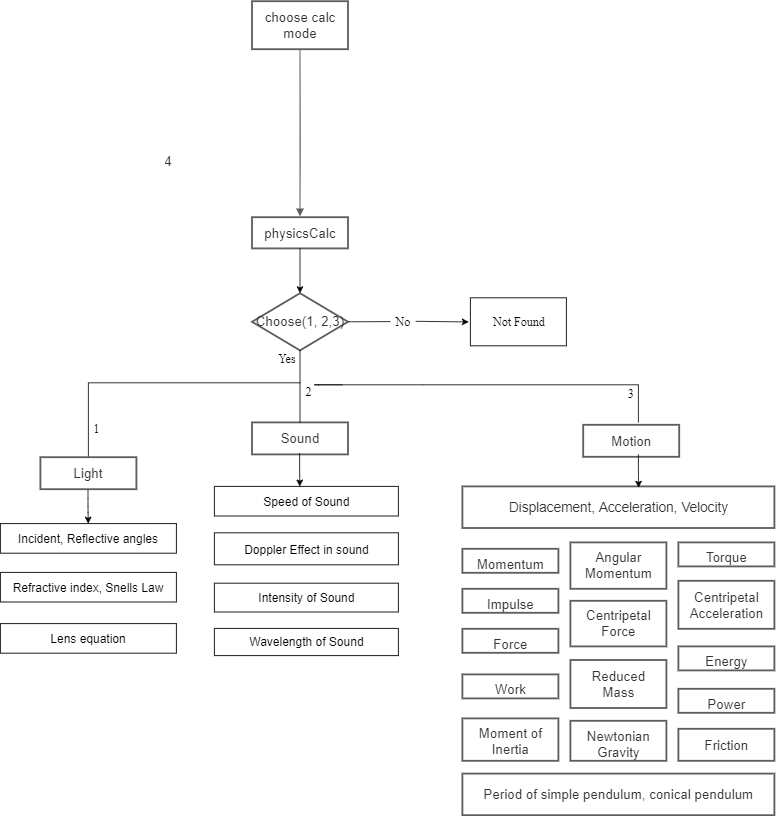

The diagram above was exported from draw.io. Its source (the exported page's mxGraphModel, read from the mxfile embedded in the PNG):
<mxGraphModel dx="5384" dy="2147" grid="1" gridSize="10" guides="1" tooltips="1" connect="1" arrows="1" fold="1" page="1" pageScale="1" pageWidth="827" pageHeight="1169" math="0" shadow="0">
  <root>
    <mxCell id="0" />
    <mxCell id="1" parent="0" />
    <UserObject label="choose calc mode" lucidchartObjectId="jLZ5VTaacGZS" id="2">
      <mxCell style="html=1;overflow=block;blockSpacing=1;whiteSpace=wrap;arcSize=50;whiteSpace=wrap;fontSize=16.7;fontColor=#333333;spacing=3.8;strokeColor=#5e5e5e;strokeOpacity=100;strokeWidth=2.3;" vertex="1" parent="1">
        <mxGeometry x="954.5" y="-100" width="120" height="60" as="geometry" />
      </mxCell>
    </UserObject>
    <UserObject label="physicsCalc" lucidchartObjectId="jXZ5UeXlMPxB" id="3">
      <mxCell style="html=1;overflow=block;blockSpacing=1;whiteSpace=wrap;;whiteSpace=wrap;fontSize=16.7;fontColor=#333333;spacing=9;verticalAlign=middle;strokeColor=#5e5e5e;strokeOpacity=100;absoluteArcSize=1;arcSize=9;strokeWidth=2.3;" vertex="1" parent="1">
        <mxGeometry x="954.5" y="170" width="120" height="39" as="geometry" />
      </mxCell>
    </UserObject>
    <UserObject label="" lucidchartObjectId="I0Z5yHEZrFZO" id="4">
      <mxCell style="html=1;jettySize=18;whiteSpace=wrap;fontSize=13;strokeColor=#5E5E5E;strokeWidth=1.5;arcSize=12;edgeStyle=orthogonalEdgeStyle;startArrow=block;startFill=1;;endArrow=none;;exitX=0.5;exitY=-0.025;exitPerimeter=0;entryX=0.5;entryY=1;entryDx=0;entryDy=0;" edge="1" source="3" target="2" parent="1">
        <mxGeometry width="100" height="100" relative="1" as="geometry">
          <Array as="points">
            <mxPoint x="1015" y="80" />
            <mxPoint x="1015" y="80" />
          </Array>
          <mxPoint x="770" y="130" as="targetPoint" />
        </mxGeometry>
      </mxCell>
    </UserObject>
    <UserObject label="4" lucidchartObjectId="B1Z5leGzj7YO" id="5">
      <mxCell style="html=1;overflow=block;blockSpacing=1;whiteSpace=wrap;strokeColor=none;fillColor=none;whiteSpace=wrap;fontSize=16.7;fontColor=#333333;spacing=0;strokeWidth=1.5;" vertex="1" parent="1">
        <mxGeometry x="840" y="85" width="20" height="31" as="geometry" />
      </mxCell>
    </UserObject>
    <UserObject label="Choose(1, 2,3)" lucidchartObjectId="PF451qh2vlXu" id="6">
      <mxCell style="html=1;overflow=block;blockSpacing=1;whiteSpace=wrap;rhombus;whiteSpace=wrap;fontSize=16.7;fontColor=#333333;spacing=3.8;strokeColor=#5e5e5e;strokeOpacity=100;absoluteArcSize=1;arcSize=9;strokeWidth=2.3;" vertex="1" parent="1">
        <mxGeometry x="954.5" y="265" width="120" height="71.5" as="geometry" />
      </mxCell>
    </UserObject>
    <UserObject label="Sound" lucidchartObjectId="vQ45dv-rPAvq" id="7">
      <mxCell style="html=1;overflow=block;blockSpacing=1;whiteSpace=wrap;arcSize=50;whiteSpace=wrap;fontSize=16.7;fontColor=#333333;spacing=3.8;strokeColor=#5e5e5e;strokeOpacity=100;strokeWidth=2.3;" vertex="1" parent="1">
        <mxGeometry x="954.5" y="426.5" width="120" height="40" as="geometry" />
      </mxCell>
    </UserObject>
    <UserObject label="Motion" lucidchartObjectId="nR45H7evoFfr" id="8">
      <mxCell style="html=1;overflow=block;blockSpacing=1;whiteSpace=wrap;;whiteSpace=wrap;fontSize=16.7;fontColor=#333333;spacing=9;strokeColor=#5e5e5e;strokeOpacity=100;absoluteArcSize=1;arcSize=9;strokeWidth=2.3;" vertex="1" parent="1">
        <mxGeometry x="1368.5" y="429.5" width="120" height="40" as="geometry" />
      </mxCell>
    </UserObject>
    <mxCell id="9" value="" style="group;dropTarget=0;" vertex="1" parent="1">
      <mxGeometry x="610" y="-40" as="geometry" />
    </mxCell>
    <mxCell id="10" value="A" style="group;dropTarget=0;fontSize=14;" vertex="1" parent="1">
      <mxGeometry x="1217.5" y="516.5" width="390" height="389" as="geometry" />
    </mxCell>
    <UserObject label="Momentum" lucidchartObjectId="qW457L1Qdjh~" id="11">
      <mxCell style="html=1;overflow=block;blockSpacing=1;whiteSpace=wrap;;whiteSpace=wrap;fontSize=16.7;fontColor=#333333;spacing=9;strokeColor=#5e5e5e;strokeOpacity=100;absoluteArcSize=1;arcSize=9;strokeWidth=2.3;" vertex="1" parent="10">
        <mxGeometry y="68" width="120" height="30" as="geometry" />
      </mxCell>
    </UserObject>
    <UserObject label="Force" lucidchartObjectId="BW45C3f1d~Nv" id="12">
      <mxCell style="html=1;overflow=block;blockSpacing=1;whiteSpace=wrap;;whiteSpace=wrap;fontSize=16.7;fontColor=#333333;spacing=9;strokeColor=#5e5e5e;strokeOpacity=100;absoluteArcSize=1;arcSize=9;strokeWidth=2.3;" vertex="1" parent="10">
        <mxGeometry y="168" width="120" height="30" as="geometry" />
      </mxCell>
    </UserObject>
    <UserObject label="Impulse" lucidchartObjectId="MW4596FzK0dH" id="13">
      <mxCell style="html=1;overflow=block;blockSpacing=1;whiteSpace=wrap;;whiteSpace=wrap;fontSize=16.7;fontColor=#333333;spacing=9;strokeColor=#5e5e5e;strokeOpacity=100;absoluteArcSize=1;arcSize=9;strokeWidth=2.3;" vertex="1" parent="10">
        <mxGeometry y="118" width="120" height="30" as="geometry" />
      </mxCell>
    </UserObject>
    <UserObject label="Torque" lucidchartObjectId="e145y.q_lyCy" id="14">
      <mxCell style="html=1;overflow=block;blockSpacing=1;whiteSpace=wrap;;whiteSpace=wrap;fontSize=16.7;fontColor=#333333;spacing=9;strokeColor=#5e5e5e;strokeOpacity=100;absoluteArcSize=1;arcSize=9;strokeWidth=2.3;" vertex="1" parent="10">
        <mxGeometry x="270" y="60" width="120" height="30" as="geometry" />
      </mxCell>
    </UserObject>
    <UserObject label="Angular Momentum" lucidchartObjectId="C145IbjCIPdN" id="15">
      <mxCell style="html=1;overflow=block;blockSpacing=1;whiteSpace=wrap;;whiteSpace=wrap;fontSize=16.7;fontColor=#333333;spacing=9;strokeColor=#5e5e5e;strokeOpacity=100;absoluteArcSize=1;arcSize=9;strokeWidth=2.3;" vertex="1" parent="10">
        <mxGeometry x="135" y="60" width="120" height="58" as="geometry" />
      </mxCell>
    </UserObject>
    <UserObject label="Centripetal Force" lucidchartObjectId="j345~vyyRFIm" id="16">
      <mxCell style="html=1;overflow=block;blockSpacing=1;whiteSpace=wrap;;whiteSpace=wrap;fontSize=16.7;fontColor=#333333;spacing=9;verticalAlign=middle;strokeColor=#5e5e5e;strokeOpacity=100;absoluteArcSize=1;arcSize=9;strokeWidth=2.3;align=center;" vertex="1" parent="10">
        <mxGeometry x="135" y="133" width="120" height="57" as="geometry" />
      </mxCell>
    </UserObject>
    <UserObject label="Centripetal Acceleration" lucidchartObjectId="W34586M4qUkV" id="17">
      <mxCell style="html=1;overflow=block;blockSpacing=1;whiteSpace=wrap;;whiteSpace=wrap;fontSize=16.7;fontColor=#333333;spacing=9;strokeColor=#5e5e5e;strokeOpacity=100;absoluteArcSize=1;arcSize=9;strokeWidth=2.3;align=center;" vertex="1" parent="10">
        <mxGeometry x="270" y="108" width="120" height="60" as="geometry" />
      </mxCell>
    </UserObject>
    <UserObject label="Work" lucidchartObjectId="s745mXZ00OJY" id="18">
      <mxCell style="html=1;overflow=block;blockSpacing=1;whiteSpace=wrap;;whiteSpace=wrap;fontSize=16.7;fontColor=#333333;spacing=9;strokeColor=#5e5e5e;strokeOpacity=100;absoluteArcSize=1;arcSize=9;strokeWidth=2.3;" vertex="1" parent="10">
        <mxGeometry y="225" width="120" height="30" as="geometry" />
      </mxCell>
    </UserObject>
    <UserObject label="Energy" lucidchartObjectId="S7456phIwZ8Q" id="19">
      <mxCell style="html=1;overflow=block;blockSpacing=1;whiteSpace=wrap;;whiteSpace=wrap;fontSize=16.7;fontColor=#333333;spacing=9;strokeColor=#5e5e5e;strokeOpacity=100;absoluteArcSize=1;arcSize=9;strokeWidth=2.3;" vertex="1" parent="10">
        <mxGeometry x="270" y="190" width="120" height="30" as="geometry" />
      </mxCell>
    </UserObject>
    <UserObject label="Power" lucidchartObjectId="_745KHVkiDME" id="20">
      <mxCell style="html=1;overflow=block;blockSpacing=1;whiteSpace=wrap;;whiteSpace=wrap;fontSize=16.7;fontColor=#333333;spacing=9;strokeColor=#5e5e5e;strokeOpacity=100;absoluteArcSize=1;arcSize=9;strokeWidth=2.3;" vertex="1" parent="10">
        <mxGeometry x="270" y="243" width="120" height="30" as="geometry" />
      </mxCell>
    </UserObject>
    <UserObject label="Friction" lucidchartObjectId="Q845qfRIcHwu" id="21">
      <mxCell style="html=1;overflow=block;blockSpacing=1;whiteSpace=wrap;;whiteSpace=wrap;fontSize=16.7;fontColor=#333333;spacing=9;strokeColor=#5e5e5e;strokeOpacity=100;absoluteArcSize=1;arcSize=9;strokeWidth=2.3;" vertex="1" parent="10">
        <mxGeometry x="270" y="293" width="120" height="40" as="geometry" />
      </mxCell>
    </UserObject>
    <UserObject label="Moment of Inertia" lucidchartObjectId="~845To3UEl8r" id="22">
      <mxCell style="html=1;overflow=block;blockSpacing=1;whiteSpace=wrap;;whiteSpace=wrap;fontSize=16.7;fontColor=#333333;spacing=9;strokeColor=#5e5e5e;strokeOpacity=100;absoluteArcSize=1;arcSize=9;strokeWidth=2.3;" vertex="1" parent="10">
        <mxGeometry y="280" width="120" height="53" as="geometry" />
      </mxCell>
    </UserObject>
    <UserObject label="Newtonian Gravity" lucidchartObjectId="0945y19JMYvD" id="23">
      <mxCell style="html=1;overflow=block;blockSpacing=1;whiteSpace=wrap;;whiteSpace=wrap;fontSize=16.7;fontColor=#333333;spacing=9;strokeColor=#5e5e5e;strokeOpacity=100;absoluteArcSize=1;arcSize=9;strokeWidth=2.3;" vertex="1" parent="10">
        <mxGeometry x="135" y="283" width="120" height="50" as="geometry" />
      </mxCell>
    </UserObject>
    <UserObject label="Displacement, Acceleration, Velocity" lucidchartObjectId="O_45WmS-Qt5m" id="24">
      <mxCell style="html=1;overflow=block;blockSpacing=1;whiteSpace=wrap;;whiteSpace=wrap;fontSize=17;fontColor=#333333;spacing=9;strokeColor=#5e5e5e;strokeOpacity=100;absoluteArcSize=1;arcSize=9;strokeWidth=2.3;" vertex="1" parent="10">
        <mxGeometry y="-10" width="390" height="52" as="geometry" />
      </mxCell>
    </UserObject>
    <mxCell id="25" value="&lt;font style=&quot;font-size: 15px;&quot;&gt;Speed of Sound&lt;/font&gt;" style="whiteSpace=wrap;html=1;fontStyle=0;fontSize=15;" vertex="1" parent="1">
      <mxGeometry x="907.5" y="506.5" width="230" height="37" as="geometry" />
    </mxCell>
    <mxCell id="26" style="edgeStyle=orthogonalEdgeStyle;rounded=0;orthogonalLoop=1;jettySize=auto;html=1;exitX=0.5;exitY=1;exitDx=0;exitDy=0;" edge="1" parent="1">
      <mxGeometry relative="1" as="geometry">
        <mxPoint x="937.5" y="656.5" as="sourcePoint" />
        <mxPoint x="937.5" y="656.5" as="targetPoint" />
      </mxGeometry>
    </mxCell>
    <mxCell id="27" value="&lt;font style=&quot;font-size: 15px;&quot;&gt;Doppler Effect in sound&lt;/font&gt;" style="rounded=0;whiteSpace=wrap;html=1;fontSize=15;" vertex="1" parent="1">
      <mxGeometry x="907.5" y="564.5" width="230" height="40" as="geometry" />
    </mxCell>
    <mxCell id="28" value="&lt;font style=&quot;font-size: 15px;&quot;&gt;Wavelength of Sound&lt;/font&gt;" style="rounded=0;whiteSpace=wrap;html=1;fontSize=15;" vertex="1" parent="1">
      <mxGeometry x="907.5" y="684" width="230" height="34" as="geometry" />
    </mxCell>
    <mxCell id="29" value="&lt;font style=&quot;font-size: 15px;&quot;&gt;Intensity of Sound&lt;/font&gt;" style="rounded=0;whiteSpace=wrap;html=1;fontSize=15;" vertex="1" parent="1">
      <mxGeometry x="907.5" y="627.5" width="230" height="36" as="geometry" />
    </mxCell>
    <mxCell id="30" value="" style="endArrow=none;html=1;fontFamily=Times New Roman;fontSize=15;" edge="1" parent="1">
      <mxGeometry width="50" height="50" relative="1" as="geometry">
        <mxPoint x="1067.5" y="379.5" as="sourcePoint" />
        <mxPoint x="1167.5" y="379.5" as="targetPoint" />
        <Array as="points">
          <mxPoint x="1027.5" y="379.5" />
        </Array>
      </mxGeometry>
    </mxCell>
    <mxCell id="31" value="1" style="text;html=1;align=center;verticalAlign=middle;resizable=0;points=[];autosize=1;strokeColor=none;fontSize=15;fontFamily=Times New Roman;" vertex="1" parent="1">
      <mxGeometry x="750" y="424" width="20" height="20" as="geometry" />
    </mxCell>
    <UserObject label="Reduced Mass" lucidchartObjectId="E645MQ6I3HAw" id="32">
      <mxCell style="html=1;overflow=block;blockSpacing=1;whiteSpace=wrap;;whiteSpace=wrap;fontSize=16.7;fontColor=#333333;spacing=9;strokeColor=#5e5e5e;strokeOpacity=100;absoluteArcSize=1;arcSize=9;strokeWidth=2.3;" vertex="1" parent="1">
        <mxGeometry x="1352.5" y="723.5" width="120" height="60" as="geometry" />
      </mxCell>
    </UserObject>
    <UserObject label="Period of simple pendulum, conical pendulum" lucidchartObjectId="a~45teLK7Nyd" id="33">
      <mxCell style="html=1;overflow=block;blockSpacing=1;whiteSpace=wrap;;whiteSpace=wrap;fontSize=16.7;fontColor=#333333;spacing=9;strokeColor=#5e5e5e;strokeOpacity=100;absoluteArcSize=1;arcSize=9;strokeWidth=2.3;" vertex="1" parent="1">
        <mxGeometry x="1217.5" y="865.5" width="390" height="52" as="geometry" />
      </mxCell>
    </UserObject>
    <mxCell id="34" value="" style="shape=partialRectangle;whiteSpace=wrap;html=1;bottom=0;right=0;fillColor=none;fontFamily=Times New Roman;fontSize=15;align=center;verticalAlign=middle;" vertex="1" parent="1">
      <mxGeometry x="750" y="377" width="265" height="93" as="geometry" />
    </mxCell>
    <mxCell id="35" value="" style="shape=partialRectangle;whiteSpace=wrap;html=1;bottom=0;right=0;fillColor=none;fontFamily=Times New Roman;fontSize=15;align=center;verticalAlign=middle;direction=south;" vertex="1" parent="1">
      <mxGeometry x="1167.5" y="379.5" width="270" height="47" as="geometry" />
    </mxCell>
    <mxCell id="36" value="" style="endArrow=none;html=1;fontFamily=Times New Roman;fontSize=15;entryX=0.5;entryY=1;entryDx=0;entryDy=0;exitX=0.5;exitY=0;exitDx=0;exitDy=0;" edge="1" source="7" target="6" parent="1">
      <mxGeometry width="50" height="50" relative="1" as="geometry">
        <mxPoint x="1032.5" y="416.5" as="sourcePoint" />
        <mxPoint x="1035.5" y="346.5" as="targetPoint" />
      </mxGeometry>
    </mxCell>
    <mxCell id="37" value="" style="endArrow=classic;html=1;fontFamily=Times New Roman;fontSize=15;exitX=0.5;exitY=1;exitDx=0;exitDy=0;entryX=0.551;entryY=0.043;entryDx=0;entryDy=0;entryPerimeter=0;" edge="1" parent="1">
      <mxGeometry width="50" height="50" relative="1" as="geometry">
        <mxPoint x="1437.5" y="466.5" as="sourcePoint" />
        <mxPoint x="1437.8000000000002" y="508.0909999999999" as="targetPoint" />
        <Array as="points">
          <mxPoint x="1437.5" y="486.5" />
        </Array>
      </mxGeometry>
    </mxCell>
    <UserObject label="Light" lucidchartObjectId="vQ45dv-rPAvq" id="38">
      <mxCell style="html=1;overflow=block;blockSpacing=1;whiteSpace=wrap;arcSize=50;whiteSpace=wrap;fontSize=16.7;fontColor=#333333;spacing=3.8;strokeColor=#5e5e5e;strokeOpacity=100;strokeWidth=2.3;" vertex="1" parent="1">
        <mxGeometry x="690" y="470" width="120" height="40" as="geometry" />
      </mxCell>
    </UserObject>
    <mxCell id="39" value="" style="endArrow=classic;html=1;fontFamily=Times New Roman;fontSize=15;exitX=0.5;exitY=1;exitDx=0;exitDy=0;entryX=0.551;entryY=0.043;entryDx=0;entryDy=0;entryPerimeter=0;" edge="1" parent="1">
      <mxGeometry width="50" height="50" relative="1" as="geometry">
        <mxPoint x="749.5" y="511.40999999999985" as="sourcePoint" />
        <mxPoint x="749.8000000000002" y="553.0010000000002" as="targetPoint" />
        <Array as="points">
          <mxPoint x="749.5" y="531.4100000000001" />
        </Array>
      </mxGeometry>
    </mxCell>
    <mxCell id="40" value="&lt;font style=&quot;font-size: 15px&quot;&gt;Incident, Reflective angles&lt;/font&gt;" style="whiteSpace=wrap;html=1;fontStyle=0;fontSize=15;" vertex="1" parent="1">
      <mxGeometry x="640" y="553" width="220" height="37" as="geometry" />
    </mxCell>
    <mxCell id="41" value="" style="endArrow=classic;html=1;fontFamily=Times New Roman;fontSize=15;exitX=0.5;exitY=1;exitDx=0;exitDy=0;entryX=0.551;entryY=0.043;entryDx=0;entryDy=0;entryPerimeter=0;" edge="1" parent="1">
      <mxGeometry width="50" height="50" relative="1" as="geometry">
        <mxPoint x="1014" y="464.90999999999985" as="sourcePoint" />
        <mxPoint x="1014.3000000000002" y="506.50099999999975" as="targetPoint" />
        <Array as="points">
          <mxPoint x="1014" y="484.91" />
        </Array>
      </mxGeometry>
    </mxCell>
    <mxCell id="42" value="Refractive index, Snells Law" style="whiteSpace=wrap;html=1;fontStyle=0;fontSize=15;" vertex="1" parent="1">
      <mxGeometry x="640" y="614" width="220" height="37" as="geometry" />
    </mxCell>
    <mxCell id="43" value="&lt;font style=&quot;font-size: 15px&quot;&gt;Lens equation&lt;/font&gt;" style="whiteSpace=wrap;html=1;fontStyle=0;fontSize=15;" vertex="1" parent="1">
      <mxGeometry x="640" y="678" width="220" height="37" as="geometry" />
    </mxCell>
    <mxCell id="44" value="2&lt;span style=&quot;color: rgba(0 , 0 , 0 , 0) ; font-family: monospace ; font-size: 0px&quot;&gt;%3CmxGraphModel%3E%3Croot%3E%3CmxCell%20id%3D%220%22%2F%3E%3CmxCell%20id%3D%221%22%20parent%3D%220%22%2F%3E%3CmxCell%20id%3D%222%22%20value%3D%221%22%20style%3D%22text%3Bhtml%3D1%3Balign%3Dcenter%3BverticalAlign%3Dmiddle%3Bresizable%3D0%3Bpoints%3D%5B%5D%3Bautosize%3D1%3BstrokeColor%3Dnone%3BfontSize%3D15%3BfontFamily%3DTimes%20New%20Roman%3B%22%20vertex%3D%221%22%20parent%3D%221%22%3E%3CmxGeometry%20x%3D%22590%22%20y%3D%22343%22%20width%3D%2220%22%20height%3D%2220%22%20as%3D%22geometry%22%2F%3E%3C%2FmxCell%3E%3C%2Froot%3E%3C%2FmxGraphModel%3E&lt;/span&gt;" style="text;html=1;align=center;verticalAlign=middle;resizable=0;points=[];autosize=1;strokeColor=none;fontSize=15;fontFamily=Times New Roman;" vertex="1" parent="1">
      <mxGeometry x="1015" y="372.5" width="20" height="30" as="geometry" />
    </mxCell>
    <mxCell id="45" value="No" style="text;html=1;align=center;verticalAlign=middle;resizable=0;points=[];autosize=1;strokeColor=none;fontSize=15;fontFamily=Times New Roman;" vertex="1" parent="1">
      <mxGeometry x="1127.5" y="290.75" width="30" height="20" as="geometry" />
    </mxCell>
    <mxCell id="46" value="3" style="text;html=1;align=center;verticalAlign=middle;resizable=0;points=[];autosize=1;strokeColor=none;fontSize=15;fontFamily=Times New Roman;" vertex="1" parent="1">
      <mxGeometry x="1417.5" y="379.5" width="20" height="20" as="geometry" />
    </mxCell>
    <mxCell id="47" value="" style="endArrow=classic;html=1;fontFamily=Times New Roman;fontSize=15;entryX=0.5;entryY=0;entryDx=0;entryDy=0;exitX=0.5;exitY=1;exitDx=0;exitDy=0;" edge="1" source="3" target="6" parent="1">
      <mxGeometry width="50" height="50" relative="1" as="geometry">
        <mxPoint x="1007.5" y="216.5" as="sourcePoint" />
        <mxPoint x="1187.5" y="326.5" as="targetPoint" />
      </mxGeometry>
    </mxCell>
    <mxCell id="48" value="" style="endArrow=none;html=1;fontFamily=Times New Roman;fontSize=15;exitX=1;exitY=0.5;exitDx=0;exitDy=0;" edge="1" source="6" parent="1">
      <mxGeometry width="50" height="50" relative="1" as="geometry">
        <mxPoint x="1137.5" y="356.5" as="sourcePoint" />
        <mxPoint x="1127.5" y="300.5" as="targetPoint" />
      </mxGeometry>
    </mxCell>
    <mxCell id="49" value="" style="endArrow=classic;html=1;fontFamily=Times New Roman;fontSize=15;exitX=1.053;exitY=0.468;exitDx=0;exitDy=0;exitPerimeter=0;entryX=-0.017;entryY=0.503;entryDx=0;entryDy=0;entryPerimeter=0;" edge="1" source="45" target="50" parent="1">
      <mxGeometry width="50" height="50" relative="1" as="geometry">
        <mxPoint x="1137.5" y="356.5" as="sourcePoint" />
        <mxPoint x="1217.5" y="300.5" as="targetPoint" />
      </mxGeometry>
    </mxCell>
    <mxCell id="50" value="" style="verticalLabelPosition=bottom;verticalAlign=top;html=1;shape=mxgraph.basic.rect;fillColor2=none;strokeWidth=1;size=20;indent=5;fontFamily=Times New Roman;fontSize=15;" vertex="1" parent="1">
      <mxGeometry x="1227.5" y="270.75" width="120" height="60" as="geometry" />
    </mxCell>
    <mxCell id="51" value="Not Found" style="text;html=1;align=center;verticalAlign=middle;resizable=0;points=[];autosize=1;strokeColor=none;fontSize=15;fontFamily=Times New Roman;" vertex="1" parent="1">
      <mxGeometry x="1247.5" y="290.75" width="80" height="20" as="geometry" />
    </mxCell>
    <mxCell id="52" value="Yes" style="text;html=1;align=center;verticalAlign=middle;resizable=0;points=[];autosize=1;strokeColor=none;fontSize=15;fontFamily=Times New Roman;" vertex="1" parent="1">
      <mxGeometry x="977.5" y="336.5" width="40" height="20" as="geometry" />
    </mxCell>
  </root>
</mxGraphModel>